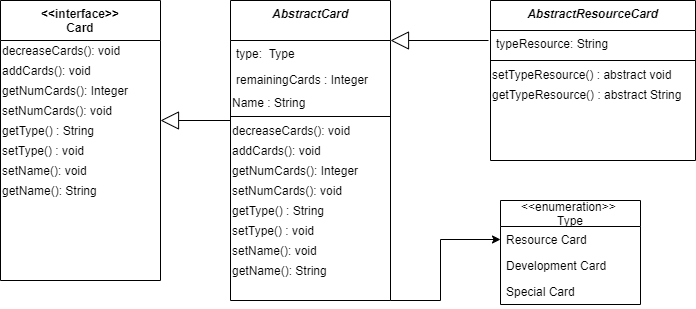

The diagram above was exported from draw.io. Its source (the exported page's mxGraphModel, read from the mxfile embedded in the PNG):
<mxGraphModel dx="1038" dy="580" grid="1" gridSize="10" guides="1" tooltips="1" connect="1" arrows="1" fold="1" page="1" pageScale="1" pageWidth="827" pageHeight="1169" math="0" shadow="0">
  <root>
    <mxCell id="WIyWlLk6GJQsqaUBKTNV-0" />
    <mxCell id="WIyWlLk6GJQsqaUBKTNV-1" parent="WIyWlLk6GJQsqaUBKTNV-0" />
    <mxCell id="zkfFHV4jXpPFQw0GAbJ--0" value="&lt;&lt;interface&gt;&gt;&#10;Card&#10;" style="swimlane;fontStyle=1;align=center;verticalAlign=top;childLayout=stackLayout;horizontal=1;startSize=40;horizontalStack=0;resizeParent=1;resizeLast=0;collapsible=1;marginBottom=0;rounded=0;shadow=0;strokeWidth=1;" parent="WIyWlLk6GJQsqaUBKTNV-1" vertex="1">
      <mxGeometry x="80" y="80" width="160" height="280" as="geometry">
        <mxRectangle x="230" y="140" width="160" height="26" as="alternateBounds" />
      </mxGeometry>
    </mxCell>
    <mxCell id="oXJW4omZCkDiBcGR4fdL-1" value="decreaseCards(): void" style="text;html=1;align=left;verticalAlign=middle;resizable=0;points=[];autosize=1;" vertex="1" parent="zkfFHV4jXpPFQw0GAbJ--0">
      <mxGeometry y="40" width="160" height="20" as="geometry" />
    </mxCell>
    <mxCell id="oXJW4omZCkDiBcGR4fdL-2" value="addCards(): void" style="text;html=1;align=left;verticalAlign=middle;resizable=0;points=[];autosize=1;" vertex="1" parent="zkfFHV4jXpPFQw0GAbJ--0">
      <mxGeometry y="60" width="160" height="20" as="geometry" />
    </mxCell>
    <mxCell id="oXJW4omZCkDiBcGR4fdL-3" value="getNumCards(): Integer" style="text;html=1;align=left;verticalAlign=middle;resizable=0;points=[];autosize=1;" vertex="1" parent="zkfFHV4jXpPFQw0GAbJ--0">
      <mxGeometry y="80" width="160" height="20" as="geometry" />
    </mxCell>
    <mxCell id="oXJW4omZCkDiBcGR4fdL-11" value="setNumCards(): void" style="text;html=1;align=left;verticalAlign=middle;resizable=0;points=[];autosize=1;" vertex="1" parent="zkfFHV4jXpPFQw0GAbJ--0">
      <mxGeometry y="100" width="160" height="20" as="geometry" />
    </mxCell>
    <mxCell id="oXJW4omZCkDiBcGR4fdL-8" value="getType() : String" style="text;html=1;align=left;verticalAlign=middle;resizable=0;points=[];autosize=1;" vertex="1" parent="zkfFHV4jXpPFQw0GAbJ--0">
      <mxGeometry y="120" width="160" height="20" as="geometry" />
    </mxCell>
    <mxCell id="oXJW4omZCkDiBcGR4fdL-9" value="setType() : void" style="text;html=1;align=left;verticalAlign=middle;resizable=0;points=[];autosize=1;" vertex="1" parent="zkfFHV4jXpPFQw0GAbJ--0">
      <mxGeometry y="140" width="160" height="20" as="geometry" />
    </mxCell>
    <mxCell id="oXJW4omZCkDiBcGR4fdL-12" value="setName(): void" style="text;html=1;align=left;verticalAlign=middle;resizable=0;points=[];autosize=1;" vertex="1" parent="zkfFHV4jXpPFQw0GAbJ--0">
      <mxGeometry y="160" width="160" height="20" as="geometry" />
    </mxCell>
    <mxCell id="oXJW4omZCkDiBcGR4fdL-13" value="getName(): String" style="text;html=1;align=left;verticalAlign=middle;resizable=0;points=[];autosize=1;" vertex="1" parent="zkfFHV4jXpPFQw0GAbJ--0">
      <mxGeometry y="180" width="160" height="20" as="geometry" />
    </mxCell>
    <mxCell id="zkfFHV4jXpPFQw0GAbJ--17" value="AbstractResourceCard" style="swimlane;fontStyle=3;align=center;verticalAlign=top;childLayout=stackLayout;horizontal=1;startSize=30;horizontalStack=0;resizeParent=1;resizeLast=0;collapsible=1;marginBottom=0;rounded=0;shadow=0;strokeWidth=1;" parent="WIyWlLk6GJQsqaUBKTNV-1" vertex="1">
      <mxGeometry x="570" y="80" width="205" height="160" as="geometry">
        <mxRectangle x="550" y="140" width="160" height="26" as="alternateBounds" />
      </mxGeometry>
    </mxCell>
    <mxCell id="zkfFHV4jXpPFQw0GAbJ--18" value="typeResource: String" style="text;align=left;verticalAlign=top;spacingLeft=4;spacingRight=4;overflow=hidden;rotatable=0;points=[[0,0.5],[1,0.5]];portConstraint=eastwest;" parent="zkfFHV4jXpPFQw0GAbJ--17" vertex="1">
      <mxGeometry y="30" width="205" height="26" as="geometry" />
    </mxCell>
    <mxCell id="zkfFHV4jXpPFQw0GAbJ--23" value="" style="line;html=1;strokeWidth=1;align=left;verticalAlign=middle;spacingTop=-1;spacingLeft=3;spacingRight=3;rotatable=0;labelPosition=right;points=[];portConstraint=eastwest;" parent="zkfFHV4jXpPFQw0GAbJ--17" vertex="1">
      <mxGeometry y="56" width="205" height="8" as="geometry" />
    </mxCell>
    <mxCell id="oXJW4omZCkDiBcGR4fdL-39" value="setTypeResource() : abstract void" style="text;html=1;align=left;verticalAlign=middle;resizable=0;points=[];autosize=1;" vertex="1" parent="zkfFHV4jXpPFQw0GAbJ--17">
      <mxGeometry y="64" width="205" height="20" as="geometry" />
    </mxCell>
    <mxCell id="oXJW4omZCkDiBcGR4fdL-41" value="getTypeResource() : abstract String" style="text;html=1;align=left;verticalAlign=middle;resizable=0;points=[];autosize=1;" vertex="1" parent="zkfFHV4jXpPFQw0GAbJ--17">
      <mxGeometry y="84" width="205" height="20" as="geometry" />
    </mxCell>
    <mxCell id="oXJW4omZCkDiBcGR4fdL-5" value="" style="endArrow=block;endSize=16;endFill=0;html=1;entryX=1;entryY=0.5;entryDx=0;entryDy=0;" edge="1" parent="WIyWlLk6GJQsqaUBKTNV-1">
      <mxGeometry x="0.0204" width="160" relative="1" as="geometry">
        <mxPoint x="568" y="120" as="sourcePoint" />
        <mxPoint x="470" y="120" as="targetPoint" />
        <Array as="points" />
        <mxPoint as="offset" />
      </mxGeometry>
    </mxCell>
    <mxCell id="oXJW4omZCkDiBcGR4fdL-38" style="edgeStyle=orthogonalEdgeStyle;rounded=0;orthogonalLoop=1;jettySize=auto;html=1;exitX=1;exitY=1;exitDx=0;exitDy=0;entryX=0;entryY=0.5;entryDx=0;entryDy=0;" edge="1" parent="WIyWlLk6GJQsqaUBKTNV-1" source="oXJW4omZCkDiBcGR4fdL-18" target="oXJW4omZCkDiBcGR4fdL-33">
      <mxGeometry relative="1" as="geometry">
        <Array as="points">
          <mxPoint x="520" y="380" />
          <mxPoint x="520" y="319" />
        </Array>
      </mxGeometry>
    </mxCell>
    <mxCell id="oXJW4omZCkDiBcGR4fdL-18" value="AbstractCard" style="swimlane;fontStyle=3;align=center;verticalAlign=top;childLayout=stackLayout;horizontal=1;startSize=40;horizontalStack=0;resizeParent=1;resizeLast=0;collapsible=1;marginBottom=0;rounded=0;shadow=0;strokeWidth=1;" vertex="1" parent="WIyWlLk6GJQsqaUBKTNV-1">
      <mxGeometry x="310" y="80" width="160" height="300" as="geometry">
        <mxRectangle x="230" y="140" width="160" height="26" as="alternateBounds" />
      </mxGeometry>
    </mxCell>
    <mxCell id="oXJW4omZCkDiBcGR4fdL-19" value="type:  Type" style="text;align=left;verticalAlign=top;spacingLeft=4;spacingRight=4;overflow=hidden;rotatable=0;points=[[0,0.5],[1,0.5]];portConstraint=eastwest;" vertex="1" parent="oXJW4omZCkDiBcGR4fdL-18">
      <mxGeometry y="40" width="160" height="26" as="geometry" />
    </mxCell>
    <mxCell id="oXJW4omZCkDiBcGR4fdL-20" value="remainingCards : Integer" style="text;align=left;verticalAlign=top;spacingLeft=4;spacingRight=4;overflow=hidden;rotatable=0;points=[[0,0.5],[1,0.5]];portConstraint=eastwest;rounded=0;shadow=0;html=0;" vertex="1" parent="oXJW4omZCkDiBcGR4fdL-18">
      <mxGeometry y="66" width="160" height="26" as="geometry" />
    </mxCell>
    <mxCell id="oXJW4omZCkDiBcGR4fdL-21" value="Name : String" style="text;html=1;align=left;verticalAlign=middle;resizable=0;points=[];autosize=1;" vertex="1" parent="oXJW4omZCkDiBcGR4fdL-18">
      <mxGeometry y="92" width="160" height="20" as="geometry" />
    </mxCell>
    <mxCell id="oXJW4omZCkDiBcGR4fdL-22" value="" style="line;html=1;strokeWidth=1;align=left;verticalAlign=middle;spacingTop=-1;spacingLeft=3;spacingRight=3;rotatable=0;labelPosition=right;points=[];portConstraint=eastwest;" vertex="1" parent="oXJW4omZCkDiBcGR4fdL-18">
      <mxGeometry y="112" width="160" height="8" as="geometry" />
    </mxCell>
    <mxCell id="oXJW4omZCkDiBcGR4fdL-23" value="decreaseCards(): void" style="text;html=1;align=left;verticalAlign=middle;resizable=0;points=[];autosize=1;" vertex="1" parent="oXJW4omZCkDiBcGR4fdL-18">
      <mxGeometry y="120" width="160" height="20" as="geometry" />
    </mxCell>
    <mxCell id="oXJW4omZCkDiBcGR4fdL-24" value="addCards(): void" style="text;html=1;align=left;verticalAlign=middle;resizable=0;points=[];autosize=1;" vertex="1" parent="oXJW4omZCkDiBcGR4fdL-18">
      <mxGeometry y="140" width="160" height="20" as="geometry" />
    </mxCell>
    <mxCell id="oXJW4omZCkDiBcGR4fdL-25" value="getNumCards(): Integer" style="text;html=1;align=left;verticalAlign=middle;resizable=0;points=[];autosize=1;" vertex="1" parent="oXJW4omZCkDiBcGR4fdL-18">
      <mxGeometry y="160" width="160" height="20" as="geometry" />
    </mxCell>
    <mxCell id="oXJW4omZCkDiBcGR4fdL-26" value="setNumCards(): void" style="text;html=1;align=left;verticalAlign=middle;resizable=0;points=[];autosize=1;" vertex="1" parent="oXJW4omZCkDiBcGR4fdL-18">
      <mxGeometry y="180" width="160" height="20" as="geometry" />
    </mxCell>
    <mxCell id="oXJW4omZCkDiBcGR4fdL-27" value="getType() : String" style="text;html=1;align=left;verticalAlign=middle;resizable=0;points=[];autosize=1;" vertex="1" parent="oXJW4omZCkDiBcGR4fdL-18">
      <mxGeometry y="200" width="160" height="20" as="geometry" />
    </mxCell>
    <mxCell id="oXJW4omZCkDiBcGR4fdL-28" value="setType() : void" style="text;html=1;align=left;verticalAlign=middle;resizable=0;points=[];autosize=1;" vertex="1" parent="oXJW4omZCkDiBcGR4fdL-18">
      <mxGeometry y="220" width="160" height="20" as="geometry" />
    </mxCell>
    <mxCell id="oXJW4omZCkDiBcGR4fdL-29" value="setName(): void" style="text;html=1;align=left;verticalAlign=middle;resizable=0;points=[];autosize=1;" vertex="1" parent="oXJW4omZCkDiBcGR4fdL-18">
      <mxGeometry y="240" width="160" height="20" as="geometry" />
    </mxCell>
    <mxCell id="oXJW4omZCkDiBcGR4fdL-30" value="getName(): String" style="text;html=1;align=left;verticalAlign=middle;resizable=0;points=[];autosize=1;" vertex="1" parent="oXJW4omZCkDiBcGR4fdL-18">
      <mxGeometry y="260" width="160" height="20" as="geometry" />
    </mxCell>
    <mxCell id="oXJW4omZCkDiBcGR4fdL-32" value="&lt;&lt;enumeration&gt;&gt; &#10;Type" style="swimlane;fontStyle=0;childLayout=stackLayout;horizontal=1;startSize=26;fillColor=none;horizontalStack=0;resizeParent=1;resizeParentMax=0;resizeLast=0;collapsible=1;marginBottom=0;align=center;" vertex="1" parent="WIyWlLk6GJQsqaUBKTNV-1">
      <mxGeometry x="580" y="280" width="140" height="104" as="geometry" />
    </mxCell>
    <mxCell id="oXJW4omZCkDiBcGR4fdL-33" value="Resource Card" style="text;strokeColor=none;fillColor=none;align=left;verticalAlign=top;spacingLeft=4;spacingRight=4;overflow=hidden;rotatable=0;points=[[0,0.5],[1,0.5]];portConstraint=eastwest;" vertex="1" parent="oXJW4omZCkDiBcGR4fdL-32">
      <mxGeometry y="26" width="140" height="26" as="geometry" />
    </mxCell>
    <mxCell id="oXJW4omZCkDiBcGR4fdL-34" value="Development Card" style="text;strokeColor=none;fillColor=none;align=left;verticalAlign=top;spacingLeft=4;spacingRight=4;overflow=hidden;rotatable=0;points=[[0,0.5],[1,0.5]];portConstraint=eastwest;" vertex="1" parent="oXJW4omZCkDiBcGR4fdL-32">
      <mxGeometry y="52" width="140" height="26" as="geometry" />
    </mxCell>
    <mxCell id="oXJW4omZCkDiBcGR4fdL-35" value="Special Card" style="text;strokeColor=none;fillColor=none;align=left;verticalAlign=top;spacingLeft=4;spacingRight=4;overflow=hidden;rotatable=0;points=[[0,0.5],[1,0.5]];portConstraint=eastwest;" vertex="1" parent="oXJW4omZCkDiBcGR4fdL-32">
      <mxGeometry y="78" width="140" height="26" as="geometry" />
    </mxCell>
    <mxCell id="oXJW4omZCkDiBcGR4fdL-42" value="" style="endArrow=block;endSize=16;endFill=0;html=1;" edge="1" parent="WIyWlLk6GJQsqaUBKTNV-1">
      <mxGeometry x="-0.1429" y="-50" width="160" relative="1" as="geometry">
        <mxPoint x="310" y="200" as="sourcePoint" />
        <mxPoint x="240" y="200" as="targetPoint" />
        <mxPoint as="offset" />
      </mxGeometry>
    </mxCell>
  </root>
</mxGraphModel>